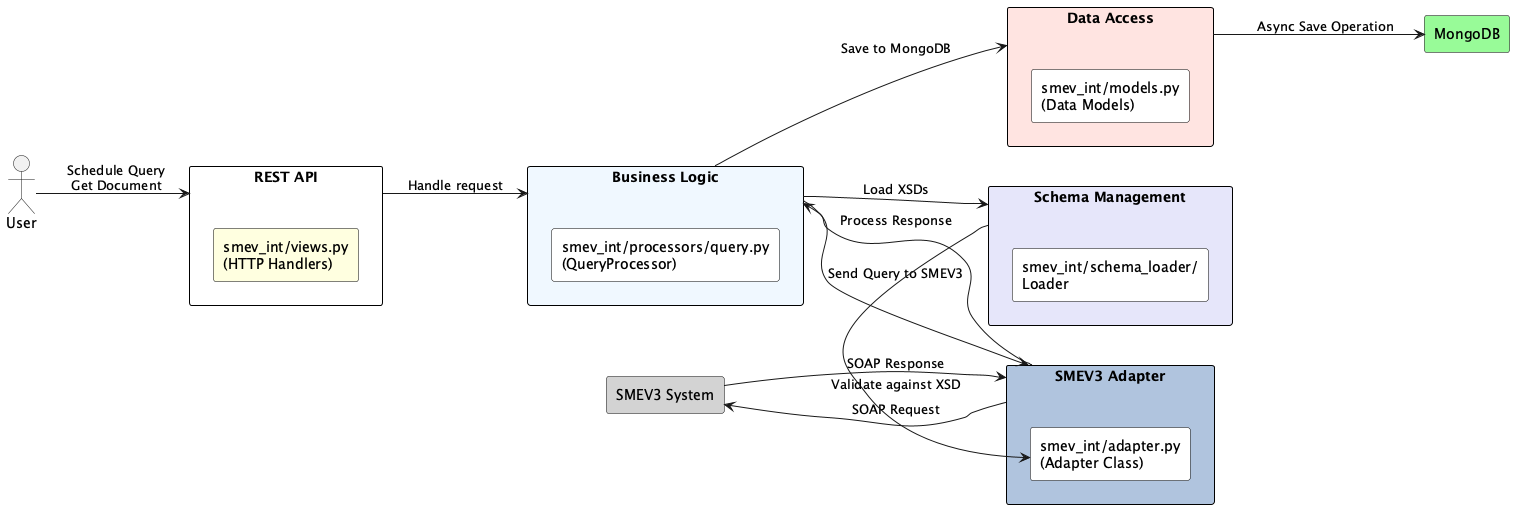

The diagram above was rendered by PlantUML. Its source (embedded in the PNG):
@startuml s-sokolko_smev3_adapter_service
skinparam rectangle {
  BackgroundColor #ffffff
  BorderColor black
  Style roundrect
}
left to right direction

actor User

rectangle "REST API" as API {
  rectangle "smev_int/views.py\n(HTTP Handlers)" as Views #lightyellow
}

rectangle "SMEV3 Adapter" as Adapter #lightsteelblue {
  rectangle "smev_int/adapter.py\n(Adapter Class)" as AdapterClass
}

rectangle "Business Logic" as Logic #aliceblue {
  rectangle "smev_int/processors/query.py\n(QueryProcessor)" as QueryProcessor
}

rectangle "Data Access" as DataAccess #mistyrose {
  rectangle "smev_int/models.py\n(Data Models)" as Models
}

rectangle "MongoDB" as MongoDB #palegreen

rectangle "Schema Management" as SchemaMgmt #lavender {
  rectangle "smev_int/schema_loader/\nLoader" as Loader
}

rectangle "SMEV3 System" as SMEV3 #lightgrey

' ========== Connections ==========
User --> API : Schedule Query\nGet Document

' REST API interactions
API --> Logic : Handle request
Logic --> Adapter : Send Query to SMEV3
Adapter --> SMEV3 : SOAP Request

' SMEV3 response handling
SMEV3 --> Adapter : SOAP Response
Adapter --> Logic : Process Response
Logic --> DataAccess : Save to MongoDB
DataAccess --> MongoDB : Async Save Operation

' Schema management
Logic --> SchemaMgmt : Load XSDs
SchemaMgmt --> AdapterClass : Validate against XSD

@enduml